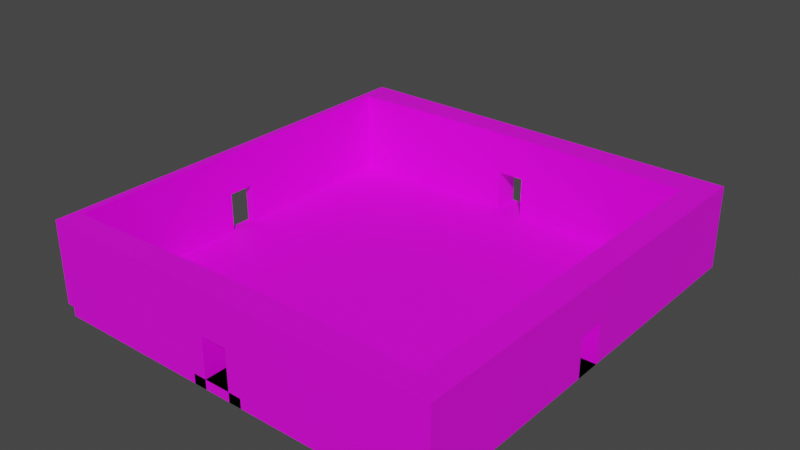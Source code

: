 # Source: map4way.blend  (saved by Blender 2.81.16; exported with 4.5.12 LTS)
import bpy
from mathutils import Matrix  # noqa: F401  (used for matrix-valued properties, if any)

bpy.ops.wm.read_factory_settings(use_empty=True)
scene = bpy.context.scene
scene.name = 'Scene'

# ---- collections
col_collection = bpy.data.collections.new('Collection'); scene.collection.children.link(col_collection)

# ---- images (referenced by path relative to the original .blend; pixels are not part of the script)
import os
ASSET_DIR = os.environ.get("B2B_ASSET_DIR", "")  # directory of the original .blend (textures are referenced by path, not embedded)
HERE = os.path.dirname(os.path.abspath(__file__))  # packed textures are extracted next to this script under _unpacked/

def load_image(name, relpath, width, height, colorspace="sRGB"):
    """Load a texture the original file referenced (path relative to the .blend, or extracted next to this script)."""
    p = next((c for c in (os.path.join(HERE, relpath), os.path.join(ASSET_DIR, relpath)) if relpath and os.path.exists(c)), "")
    if p:
        img = bpy.data.images.load(p, check_existing=True)
        img.name = name
    else:  # same state as the original file: an image datablock whose file is absent (Cycles renders it pink)
        img = bpy.data.images.new(name, width, height)
        img.source = "FILE"
        img.filepath = "//" + (relpath or name)
    img.colorspace_settings.name = colorspace
    return img
img_castle_wall_slates_ao_2k_jpg = load_image('castle_wall_slates_ao_2k.jpg', 'castle_wall_slates_ao_2k.jpg', 1024, 1024, 'sRGB')

# ---- materials (node trees are filled in below, after node groups)
mat_material_001 = bpy.data.materials.new('Material.001')
mat_material_001.use_transparent_shadow = False
mat_material_001.preview_render_type = 'CUBE'

# ---- material node trees
mat_material_001.use_nodes = True; mat_material_001.node_tree.nodes.clear()
_N = mat_material_001.node_tree.nodes; _L = mat_material_001.node_tree.links
n0 = _N.new('ShaderNodeOutputMaterial'); n0.name = 'Material Output'; n0.location = (300, 300)
n1 = _N.new('ShaderNodeBsdfPrincipled'); n1.name = 'Principled BSDF'; n1.location = (10, 300)
n1.distribution = 'GGX'
n1.subsurface_method = 'BURLEY'
n1.inputs[3].default_value = 1.45
n1.inputs[27].default_value = (0.0, 0.0, 0.0, 1.0)
n1.inputs[28].default_value = 1.0
n2 = _N.new('ShaderNodeTexImage'); n2.name = 'Image Texture'; n2.location = (-280, 280)
n2.image = img_castle_wall_slates_ao_2k_jpg
n2.interpolation = 'Cubic'
_L.new(n1.outputs[0], n0.inputs[0])
_L.new(n2.outputs[0], n1.inputs[0])
n0.is_active_output = True

# ---- world
world_world = bpy.data.worlds.new('World'); scene.world = world_world
world_world.use_nodes = True; world_world.node_tree.nodes.clear()
_N = world_world.node_tree.nodes; _L = world_world.node_tree.links
n0 = _N.new('ShaderNodeOutputWorld'); n0.name = 'World Output'; n0.location = (300, 300)
n1 = _N.new('ShaderNodeBackground'); n1.name = 'Background'; n1.location = (10, 300)
n1.inputs[0].default_value = (0.05088, 0.05088, 0.05088, 1.0)
_L.new(n1.outputs[0], n0.inputs[0])
n0.is_active_output = True
world_world.color = (0.05088, 0.05088, 0.05088)
world_world.use_sun_shadow = False
world_world.sun_shadow_jitter_overblur = 0.0

# ---- meshes
me_cube = bpy.data.meshes.new('Cube')
me_cube.from_pydata([(-6.961, -7.09, -1.731), (-0.9644, -6.907, -2.095), (-6.961, 6.907, -1.731), (0.5358, -6.907, -1.731), (-0.9644, 7.09, 0.2885), (-0.4642, -6.907, -1.731), (1.033, 7.09, 0.2886), (0.5358, -6.907, -0.2054), (7.036, 6.907, -1.731), (-0.4642, -6.907, -0.2054), (7.035, -6.953, -1.731), (1.033, -6.907, -1.731), (1.033, -6.907, 0.2839), (-0.9644, -6.907, -1.731), (-0.9644, -6.907, 0.2839), (-0.9644, 7.09, -2.095), (-0.9644, 8.087, -2.095), (-0.9644, 8.087, 0.2861), (-0.9644, 8.087, -1.731), (1.033, 8.087, 0.2861), (1.033, 8.087, -1.731), (1.033, -7.895, 0.2882), (0.5358, -7.895, -0.2118), (-0.4642, -7.895, -0.2118), (-0.4642, -7.895, -1.731), (-0.9644, -7.895, -1.731), (0.5358, -7.895, -1.731), (0.5358, -7.895, -2.095), (0.5358, -6.907, -2.095), (1.033, 7.09, -2.095), (1.033, -7.895, -1.731), (-0.9644, -7.895, 0.2882), (1.033, 8.087, -2.095), (-0.4642, -7.895, -2.095), (-0.9644, 8.087, -1.731), (1.033, -6.907, 1.383), (-0.4642, -6.907, -2.095), (-0.9644, 7.09, 1.383), (0.5358, -6.907, -2.095), (1.033, -7.895, 1.383), (1.033, 7.09, 1.383), (1.033, -6.907, -2.095), (-0.9644, 8.087, 1.383), (1.033, 8.087, 1.383), (1.033, -7.895, -2.095), (-0.9644, -7.895, 1.383), (-0.9644, 7.09, -1.731), (1.033, 7.09, -1.731), (-0.9644, 7.09, -1.731), (1.033, 7.09, -1.731), (-0.9644, -7.895, -2.095), (-0.4642, -6.907, -2.095), (-6.963, -6.907, -2.095), (-6.963, 7.09, -2.095), (7.034, 7.09, -2.095), (7.034, -6.907, -2.095), (0.5358, 8.087, -0.2054), (-0.4642, 8.087, -0.2054), (0.5358, 7.09, -0.2118), (-0.4642, 7.09, -0.2118), (0.5358, 8.087, -1.731), (-0.4642, 8.087, -1.731), (-0.4642, 7.09, -1.731), (0.5358, 7.09, -1.731), (-0.9644, -6.907, 1.383), (-6.963, -7.895, -1.731), (7.034, -7.895, -1.731), (-6.963, -7.895, -2.095), (7.034, -7.895, -2.095), (-6.963, -6.907, -2.095), (7.034, -6.907, -2.095), (-6.963, 8.087, -1.731), (7.034, 8.087, -1.731), (-0.9644, 8.087, -1.731), (-0.9644, 8.087, -1.731), (-6.963, 8.087, -2.095), (7.034, 8.087, -2.095), (0.5358, -7.895, -1.731), (0.5358, -7.895, -2.095), (0.5358, -6.907, -1.731), (0.5358, -6.907, -2.095), (1.033, 7.09, -1.731), (1.033, -6.907, -1.731), (1.033, 7.09, -2.095), (1.033, -6.907, -2.095), (1.033, -7.895, -2.095), (1.033, -6.907, -2.095), (1.033, -6.907, -1.731), (1.033, -7.895, -1.731), (1.033, 8.087, -1.731), (1.033, 8.087, -2.095), (-0.9644, -6.907, -2.095), (-0.9644, -7.895, -2.095), (-0.9644, -6.907, -2.095), (-0.9644, -7.895, -1.731), (-0.9644, 7.09, -1.731), (-0.9644, 7.09, -2.095), (-0.9644, 8.087, -1.731), (-0.9644, 8.087, -2.095), (-0.9644, -7.895, -2.095), (-0.9644, -6.907, -2.095), (-6.963, -6.907, -2.095), (7.034, -7.895, -1.731), (1.033, -6.907, -1.731), (1.033, -7.895, -1.731), (7.036, 6.907, 1.383), (-6.961, -7.09, 1.383), (-6.963, -7.895, 1.383), (7.034, 8.087, 1.383), (-6.961, 6.907, 1.383), (-6.963, 8.087, 1.383), (7.034, -7.895, 1.383), (7.036, -7.09, 1.383), (7.034, 8.087, -2.095), (7.034, 8.087, 1.383), (7.034, 8.087, -2.095), (7.034, 8.087, 1.383), (7.034, 8.087, -2.095), (7.034, 8.087, 1.383), (0.4945, 4.322, -0.5026), (7.038, 0.2261, -1.731), (-6.96, -1.274, 0.2557), (7.038, -0.7739, -1.731), (-6.96, 0.7232, 0.2559), (7.038, 0.2261, -0.2382), (7.038, -0.7739, -0.2382), (7.038, 6.724, -1.731), (7.038, 0.7232, -1.731), (7.038, 0.7232, 0.2511), (7.038, -1.274, -1.731), (7.038, -1.274, 0.2511), (-7.247, -1.274, 0.2533), (-7.247, -1.274, -1.731), (-7.247, 0.7232, 0.2533), (-7.247, 0.7232, -1.731), (8.025, 0.7232, 0.2555), (8.025, 0.2261, -0.2445), (8.025, -0.7739, -0.2445), (8.025, -0.7739, -1.731), (8.025, -1.274, -1.731), (8.025, 0.2261, -1.731), (8.025, 0.7232, -1.731), (8.025, -1.274, 0.2555), (-7.247, -1.274, -1.731), (7.038, 0.7232, 1.383), (-6.96, -1.274, 1.383), (8.025, 0.7232, 1.383), (-6.96, 0.7232, 1.383), (-7.247, -1.274, 1.383), (-7.247, 0.7232, 1.383), (8.025, -1.274, 1.383), (-6.96, -1.274, -1.731), (-6.96, 0.7232, -1.731), (-6.96, -1.274, -1.731), (-6.96, 0.7232, -1.731), (-7.247, 0.2261, -0.2382), (-7.247, -0.7739, -0.2382), (-6.96, 0.2261, -0.2445), (-6.96, -0.7739, -0.2445), (-7.247, 0.2261, -1.731), (-7.247, -0.7739, -1.731), (-6.96, -0.7739, -1.731), (-6.96, 0.2261, -1.731), (7.038, -1.274, 1.383), (8.025, -7.895, -1.731), (8.025, 6.724, -1.731), (7.038, 6.724, -1.731), (-7.247, -7.896, -1.731), (-7.247, 8.057, -1.731), (-7.247, -1.274, -1.731), (-7.247, -1.274, -1.731), (8.025, 0.2261, -1.731), (7.038, 0.2261, -1.731), (-6.96, 0.7232, -1.731), (7.038, 0.7232, -1.731), (7.038, 0.7232, -1.731), (8.025, 0.7232, -1.731), (-7.247, 0.7232, -1.731), (8.025, -1.274, -1.731), (-6.96, -1.274, -1.731), (-7.247, -1.274, -1.731), (8.025, 8.083, -1.731), (7.038, 0.7232, -1.731), (8.025, 0.7232, -1.731), (8.025, -7.895, 1.383), (-7.247, 8.057, 1.383), (-7.247, -7.896, 1.383), (8.025, 8.083, 1.383), (-3.478, 0.1848, 3.213)], [(110, 185), (181, 105)], [(49, 20, 47), (17, 4, 37, 42), (15, 46, 73, 16), (3, 38, 41, 11), (80, 78, 27, 28), (6, 19, 43, 40), (29, 32, 16, 15), (12, 21, 30, 11), (26, 3, 28, 27), (22, 7, 3, 26), (26, 27, 38, 3), (24, 25, 50, 33), (1, 50, 33, 51), (51, 33, 36), (77, 26, 3, 79), (13, 1, 51, 5), (38, 27, 44, 41), (5, 51, 36), (30, 26, 27, 44), (11, 41, 44, 30), (25, 13, 1, 50), (19, 6, 49, 20), (18, 48, 46, 34), (13, 82, 10, 8, 81, 95, 2, 0), (91, 84, 55, 54, 83, 96, 53, 52), (0, 2, 53, 52), (8, 10, 55, 54), (22, 23, 9, 7), (9, 23, 24, 5), (8, 54, 76, 72), (20, 18, 34), (39, 21, 12, 35), (5, 13, 14, 9), (11, 3, 7, 12), (7, 9, 14, 12), (22, 21, 31, 23), (24, 23, 31, 25), (22, 26, 30, 21), (31, 21, 39, 45), (48, 4, 17, 18), (40, 43, 42, 37), (43, 19, 17, 42), (58, 59, 57, 56), (56, 57, 17, 19), (58, 6, 4, 59), (4, 6, 40, 37), (17, 57, 61, 18), (56, 19, 20, 60), (6, 58, 63, 49), (48, 62, 59, 4), (61, 57, 59, 62), (56, 60, 63, 58), (47, 29, 32, 20), (34, 16, 15, 46), (79, 5, 36, 80), (31, 45, 64, 14), (35, 64, 45, 39), (35, 12, 14, 64), (25, 31, 14, 13), (94, 65, 67, 92), (55, 10, 70), (81, 8, 105, 40), (84, 55, 70, 86), (86, 70, 68, 85), (0, 52, 69), (70, 10, 66, 68), (0, 69, 67, 65), (89, 72, 76, 90), (74, 20, 73), (53, 2, 71, 75), (96, 53, 75, 98), (97, 71, 110, 42), (46, 48, 74, 73), (3, 79, 80, 28), (24, 77, 79, 5), (36, 33, 78, 80), (95, 81, 89, 97), (54, 83, 90, 76), (97, 89, 90, 98), (93, 86, 85, 92), (91, 84, 86, 93), (92, 67, 99), (66, 88, 85, 68), (10, 82, 87), (123, 133, 149, 147), (154, 134, 152), (52, 91, 93, 69), (88, 66, 102, 104), (71, 97, 98, 75), (95, 97, 42, 37), (83, 96, 98, 90), (87, 13, 94, 88), (88, 94, 92, 85), (82, 13, 87), (102, 10, 112, 111), (101, 100, 99, 67), (66, 10, 102), (10, 87, 103), (87, 88, 104, 103), (93, 92, 99, 100), (69, 93, 100, 101), (67, 69, 101), (64, 106, 107, 45), (40, 105, 108, 43), (109, 37, 42, 110), (112, 35, 39, 111), (8, 72, 108, 105), (10, 103, 35, 112), (94, 13, 64, 45), (72, 89, 43, 108), (104, 102, 111, 39), (65, 94, 45, 107), (71, 2, 109, 110), (103, 104, 39, 35), (0, 65, 107, 106), (89, 81, 40, 43), (2, 95, 37, 109), (13, 0, 106, 64), (114, 113, 115, 116), (116, 115, 117, 118), (131, 121, 145, 148), (128, 135, 141, 127), (136, 124, 120, 140), (171, 140, 120, 172), (133, 123, 154, 134), (132, 153, 151, 143), (136, 137, 125, 124), (125, 137, 138, 122), (134, 132, 143), (146, 135, 128, 144), (122, 129, 130, 125), (127, 120, 124, 128), (124, 125, 130, 128), (136, 135, 142, 137), (138, 137, 142, 139), (136, 140, 141, 135), (142, 135, 146, 150), (153, 121, 131, 132), (147, 149, 148, 145), (149, 133, 131, 148), (157, 158, 156, 155), (155, 156, 131, 133), (157, 123, 121, 158), (121, 123, 147, 145), (131, 156, 160, 132), (155, 133, 134, 159), (123, 157, 162, 154), (153, 161, 158, 121), (160, 156, 158, 161), (155, 159, 162, 157), (142, 150, 163, 130), (144, 163, 150, 146), (144, 128, 130, 163), (139, 142, 130, 129), (173, 2, 109, 147), (170, 134, 169), (180, 167, 186, 148), (151, 153, 170, 169), (138, 171, 172, 122), (179, 173, 177, 180), (126, 174, 175, 166), (176, 165, 181, 183), (179, 180, 148, 145), (175, 129, 178, 176), (174, 129, 175), (181, 8, 105, 187), (165, 166, 8, 181), (166, 175, 182, 8), (175, 176, 183, 182), (163, 112, 184, 150), (147, 109, 185, 149), (106, 145, 148, 186), (105, 144, 146, 187), (2, 168, 185, 109), (8, 182, 144, 105), (178, 129, 163, 150), (168, 177, 149, 185), (183, 181, 187, 146), (164, 178, 150, 184), (167, 0, 106, 186), (182, 183, 146, 144), (10, 164, 184, 112), (177, 173, 147, 149), (0, 179, 145, 106), (129, 10, 112, 163), (109, 185, 168, 71, 110), (168, 2, 71), (173, 177, 168, 2), (181, 187, 118, 105, 72), (105, 118, 187), (181, 72, 8), (182, 166, 165, 183), (129, 178, 164, 10), (112, 184, 111), (10, 164, 102), (111, 184, 164, 102), (186, 106, 107), (186, 107, 65, 167), (0, 167, 65), (0, 167, 180, 179)])
_uv = me_cube.uv_layers.new(name='UVMap')
_uv.uv.foreach_set('vector', [0.0, 0.0, 0.375, 0.25, 0.0, 0.0, 0.0, 0.0, 0.0, 0.0, 0.0, 0.0, 0.0, 0.0, 0.0, 0.0, 0.0, 0.0, 0.0, 0.0, 0.0, 0.0, 0.0, 0.0, 0.0, 0.0, 0.0, 0.0, 0.0, 0.0, 0.3118, 0.75, 0.3118, 0.75, 0.3118, 0.75, 0.3118, 0.75, 0.0, 0.0, 0.0, 0.0, 0.0, 0.0, 0.0, 0.0, 0.0, 0.0, 0.375, 0.25, 0.375, 0.5, 0.0, 0.0, 0.0, 0.0, 0.0, 0.0, 0.0, 0.0, 0.0, 0.0, 0.3118, 0.75, 0.3118, 0.75, 0.3118, 0.75, 0.3118, 0.75, 0.0, 0.0, 0.0, 0.0, 0.0, 0.0, 0.0, 0.0, 0.0, 0.0, 0.0, 0.0, 0.0, 0.0, 0.0, 0.0, 0.0, 0.0, 0.375, 0.75, 0.375, 0.75, 0.0, 0.0, 0.125, 0.75, 0.125, 0.75, 0.1868, 0.75, 0.1868, 0.75, 0.0, 0.0, 0.0, 0.0, 0.0, 0.0, 0.0, 0.0, 0.0, 0.0, 0.0, 0.0, 0.0, 0.0, 0.0, 0.0, 0.0, 0.0, 0.0, 0.0, 0.0, 0.0, 0.3118, 0.75, 0.3118, 0.75, 0.375, 0.75, 0.375, 0.75, 0.0, 0.0, 0.0, 0.0, 0.0, 0.0, 0.0, 0.0, 0.0, 0.0, 0.0, 0.0, 0.0, 0.0, 0.0, 0.0, 0.0, 0.0, 0.0, 0.0, 0.0, 0.0, 0.0, 0.0, 0.0, 0.0, 0.0, 0.0, 0.0, 0.0, 0.625, 0.25, 0.0, 0.0, 0.0, 0.0, 0.375, 0.25, 0.375, 0.5, 0.0, 0.0, 0.0, 0.0, 0.375, 0.5, 0.0, 0.0, 0.0, 0.0, 0.0, 0.0, 0.0, 0.0, 0.0, 0.0, 0.0, 0.0, 0.0, 0.0, 0.0, 0.0, 0.0, 0.0, 0.0, 0.0, 0.0, 0.0, 0.0, 0.0, 0.0, 0.0, 0.0, 0.0, 0.0, 0.0, 0.0, 0.0, 0.0, 0.0, 0.0, 0.0, 0.0, 0.0, 0.0, 0.0, 0.0, 0.0, 0.0, 0.0, 0.0, 0.0, 0.0, 0.0, 0.0, 0.0, 0.0, 0.0, 0.0, 0.0, 0.0, 0.0, 0.0, 0.0, 0.0, 0.0, 0.0, 0.0, 0.0, 0.0, 0.0, 0.0, 0.0, 0.0, 0.0, 0.0, 0.0, 0.0, 0.0, 0.0, 0.0, 0.0, 0.0, 0.0, 0.625, 1.0, 0.625, 1.0, 0.0, 0.0, 0.0, 0.0, 0.0, 0.0, 0.0, 0.0, 0.0, 0.0, 0.0, 0.0, 0.0, 0.0, 0.0, 0.0, 0.0, 0.0, 0.0, 0.0, 0.0, 0.0, 0.0, 0.0, 0.0, 0.0, 0.0, 0.0, 0.0, 0.0, 0.0, 0.0, 0.0, 0.0, 0.0, 0.0, 0.0, 0.0, 0.0, 0.0, 0.0, 0.0, 0.375, 0.75, 0.0, 0.0, 0.0, 0.0, 0.0, 0.0, 0.0, 0.0, 0.625, 0.75, 0.625, 1.0, 0.625, 1.0, 0.0, 0.0, 0.0, 0.0, 0.0, 0.0, 0.0, 0.0, 0.375, 0.5, 0.0, 0.0, 0.0, 0.0, 0.0, 0.0, 0.0, 0.0, 0.0, 0.0, 0.0, 0.0, 0.0, 0.0, 0.0, 0.0, 0.0, 0.0, 0.0, 0.0, 0.0, 0.0, 0.0, 0.0, 0.0, 0.0, 0.0, 0.0, 0.0, 0.0, 0.0, 0.0, 0.0, 0.0, 0.0, 0.0, 0.0, 0.0, 0.0, 0.0, 0.625, 0.75, 0.625, 1.0, 0.625, 1.0, 0.0, 0.0, 0.0, 0.0, 0.0, 0.0, 0.0, 0.0, 0.0, 0.0, 0.0, 0.0, 0.0, 0.0, 0.0, 0.0, 0.0, 0.0, 0.0, 0.0, 0.0, 0.0, 0.0, 0.0, 0.0, 0.0, 0.0, 0.0, 0.0, 0.0, 0.0, 0.0, 0.0, 0.0, 0.0, 0.0, 0.0, 0.0, 0.0, 0.0, 0.0, 0.0, 0.0, 0.0, 0.0, 0.0, 0.0, 0.0, 0.0, 0.0, 0.0, 0.0, 0.0, 0.0, 0.375, 0.25, 0.375, 0.25, 0.375, 0.5, 0.375, 0.5, 0.0, 0.0, 0.0, 0.0, 0.0, 0.0, 0.0, 0.0, 0.0, 0.0, 0.0, 0.0, 0.625, 0.75, 0.0, 0.0, 0.0, 0.0, 0.0, 0.0, 0.0, 0.0, 0.0, 0.0, 0.0, 0.0, 0.625, 1.0, 0.0, 0.0, 0.0, 0.0, 0.0, 0.0, 0.0, 0.0, 0.375, 0.75, 0.0, 0.0, 0.0, 0.0, 0.0, 0.0, 0.0, 0.0, 0.0, 0.0, 0.0, 0.0, 0.0, 0.0, 0.0, 0.0, 0.0, 0.0, 0.0, 0.0, 0.0, 0.0, 0.0, 0.0, 0.0, 0.0, 0.0, 0.0, 0.0, 0.0, 0.0, 0.0, 0.0, 0.0, 0.0, 0.0, 0.0, 0.0, 0.0, 0.0, 0.0, 0.0, 0.0, 0.0, 0.0, 0.0, 0.0, 0.0, 0.0, 0.0, 0.0, 0.0, 0.0, 0.0, 0.0, 0.0, 0.0, 0.0, 0.0, 0.0, 0.0, 0.0, 0.0, 0.0, 0.0, 0.0, 0.0, 0.0, 0.0, 0.0, 0.0, 0.0, 0.0, 0.0, 0.0, 0.0, 0.0, 0.0, 0.0, 0.0, 0.0, 0.0, 0.0, 0.0, 0.0, 0.0, 0.0, 0.0, 0.0, 0.0, 0.0, 0.0, 0.0, 0.0, 0.0, 0.0, 0.0, 0.0, 0.0, 0.0, 0.0, 0.0, 0.0, 0.0, 0.0, 0.0, 0.0, 0.0, 0.0, 0.0, 0.0, 0.0, 0.0, 0.0, 0.0, 0.0, 0.0, 0.0, 0.0, 0.0, 0.0, 0.0, 0.0, 0.0, 0.0, 0.0, 0.0, 0.0, 0.1868, 0.75, 0.1868, 0.75, 0.3118, 0.75, 0.3118, 0.75, 0.0, 0.0, 0.0, 0.0, 0.0, 0.0, 0.0, 0.0, 0.0, 0.0, 0.0, 0.0, 0.0, 0.0, 0.0, 0.0, 0.0, 0.0, 0.0, 0.0, 0.0, 0.0, 0.0, 0.0, 0.0, 0.0, 0.0, 0.0, 0.0, 0.0, 0.0, 0.0, 0.0, 0.0, 0.0, 0.0, 0.0, 0.0, 0.0, 0.0, 0.0, 0.0, 0.0, 0.0, 0.0, 0.0, 0.0, 0.0, 0.0, 0.0, 0.0, 0.0, 0.0, 0.0, 0.0, 0.0, 0.0, 0.0, 0.0, 0.0, 0.0, 0.0, 0.0, 0.0, 0.0, 0.0, 0.0, 0.0, 0.0, 0.0, 0.375, 0.25, 0.0, 0.0, 0.0, 0.0, 0.0, 0.0, 0.0, 0.0, 0.0, 0.0, 0.0, 0.0, 0.0, 0.0, 0.0, 0.0, 0.0, 0.0, 0.0, 0.0, 0.0, 0.0, 0.0, 0.0, 0.0, 0.0, 0.0, 0.0, 0.0, 0.0, 0.0, 0.0, 0.0, 0.0, 0.0, 0.0, 0.0, 0.0, 0.0, 0.0, 0.0, 0.0, 0.0, 0.0, 0.0, 0.0, 0.0, 0.0, 0.0, 0.0, 0.0, 0.0, 0.0, 0.0, 0.0, 0.0, 0.0, 0.0, 0.0, 0.0, 0.0, 0.0, 0.0, 0.0, 0.0, 0.0, 0.0, 0.0, 0.0, 0.0, 0.0, 0.0, 0.0, 0.0, 0.0, 0.0, 0.0, 0.0, 0.0, 0.0, 0.0, 0.0, 0.0, 0.0, 0.0, 0.0, 0.0, 0.0, 0.0, 0.0, 0.0, 0.0, 0.0, 0.0, 0.0, 0.0, 0.0, 0.0, 0.0, 0.0, 0.0, 0.0, 0.0, 0.0, 0.0, 0.0, 0.0, 0.0, 0.0, 0.0, 0.0, 0.0, 0.0, 0.0, 0.0, 0.0, 0.0, 0.0, 0.0, 0.0, 0.0, 0.0, 0.0, 0.0, 0.0, 0.0, 0.0, 0.0, 0.0, 0.0, 0.0, 0.0, 0.0, 0.0, 0.0, 0.0, 0.0, 0.0, 0.0, 0.0, 0.0, 0.0, 0.0, 0.0, 0.0, 0.0, 0.0, 0.0, 0.0, 0.0, 0.0, 0.0, 0.0, 0.0, 0.0, 0.0, 0.0, 0.0, 0.0, 0.0, 0.0, 0.0, 0.0, 0.0, 0.0, 0.0, 0.0, 0.0, 0.0, 0.0, 0.0, 0.0, 0.0, 0.0, 0.0, 0.0, 0.0, 0.0, 0.0, 0.0, 0.0, 0.0, 0.0, 0.0, 0.0, 0.0, 0.0, 0.0, 0.0, 0.0, 0.0, 0.0, 0.0, 0.0, 0.0, 0.0, 0.0, 0.0, 0.0, 0.0, 0.0, 0.0, 0.0, 0.0, 0.0, 0.0, 0.0, 0.0, 0.0, 0.0, 0.0, 0.0, 0.0, 0.0, 0.0, 0.0, 0.0, 0.0, 0.0, 0.0, 0.0, 0.0, 0.0, 0.0, 0.0, 0.0, 0.0, 0.0, 0.0, 0.0, 0.0, 0.0, 0.0, 0.0, 0.0, 0.0, 0.0, 0.0, 0.0, 0.0, 0.0, 0.0, 0.0, 0.0, 0.0, 0.0, 0.0, 0.0, 0.0, 0.0, 0.0, 0.0, 0.0, 0.0, 0.0, 0.0, 0.0, 0.0, 0.0, 0.0, 0.0, 0.0, 0.0, 0.0, 0.0, 0.0, 0.0, 0.0, 0.0, 0.0, 0.0, 0.0, 0.0, 0.0, 0.0, 0.0, 0.0, 0.0, 0.0, 0.0, 0.0, 0.0, 0.0, 0.0, 0.0, 0.0, 0.0, 0.0, 0.0, 0.0, 0.0, 0.0, 0.0, 0.0, 0.0, 0.0, 0.0, 0.0, 0.625, 0.25, 0.0, 0.0, 0.0, 0.0, 0.375, 0.25, 0.375, 0.5, 0.0, 0.0, 0.0, 0.0, 0.375, 0.5, 0.0, 0.0, 0.0, 0.0, 0.0, 0.0, 0.0, 0.0, 0.0, 0.0, 0.0, 0.0, 0.0, 0.0, 0.0, 0.0, 0.0, 0.0, 0.0, 0.0, 0.0, 0.0, 0.625, 1.0, 0.625, 1.0, 0.0, 0.0, 0.0, 0.0, 0.0, 0.0, 0.0, 0.0, 0.0, 0.0, 0.0, 0.0, 0.0, 0.0, 0.0, 0.0, 0.0, 0.0, 0.0, 0.0, 0.0, 0.0, 0.0, 0.0, 0.0, 0.0, 0.0, 0.0, 0.0, 0.0, 0.0, 0.0, 0.0, 0.0, 0.0, 0.0, 0.0, 0.0, 0.0, 0.0, 0.0, 0.0, 0.375, 0.75, 0.0, 0.0, 0.0, 0.0, 0.0, 0.0, 0.0, 0.0, 0.625, 0.75, 0.625, 1.0, 0.625, 1.0, 0.0, 0.0, 0.0, 0.0, 0.0, 0.0, 0.0, 0.0, 0.375, 0.5, 0.0, 0.0, 0.0, 0.0, 0.0, 0.0, 0.0, 0.0, 0.0, 0.0, 0.0, 0.0, 0.0, 0.0, 0.0, 0.0, 0.0, 0.0, 0.0, 0.0, 0.0, 0.0, 0.0, 0.0, 0.0, 0.0, 0.0, 0.0, 0.0, 0.0, 0.0, 0.0, 0.0, 0.0, 0.0, 0.0, 0.0, 0.0, 0.0, 0.0, 0.625, 0.75, 0.625, 1.0, 0.625, 1.0, 0.0, 0.0, 0.0, 0.0, 0.0, 0.0, 0.0, 0.0, 0.0, 0.0, 0.0, 0.0, 0.0, 0.0, 0.0, 0.0, 0.0, 0.0, 0.0, 0.0, 0.0, 0.0, 0.0, 0.0, 0.0, 0.0, 0.0, 0.0, 0.0, 0.0, 0.0, 0.0, 0.0, 0.0, 0.0, 0.0, 0.0, 0.0, 0.0, 0.0, 0.0, 0.0, 0.0, 0.0, 0.0, 0.0, 0.0, 0.0, 0.0, 0.0, 0.625, 0.75, 0.0, 0.0, 0.0, 0.0, 0.0, 0.0, 0.0, 0.0, 0.0, 0.0, 0.0, 0.0, 0.625, 1.0, 0.0, 0.0, 0.0, 0.0, 0.0, 0.0, 0.0, 0.0, 0.375, 0.75, 0.0, 0.0, 0.0, 0.0, 0.0, 0.0, 0.0, 0.0, 0.0, 0.0, 0.0, 0.0, 0.0, 0.0, 0.0, 0.0, 0.0, 0.0, 0.0, 0.0, 0.0, 0.0, 0.0, 0.0, 0.0, 0.0, 0.0, 0.0, 0.0, 0.0, 0.0, 0.0, 0.0, 0.0, 0.0, 0.0, 0.0, 0.0, 0.0, 0.0, 0.0, 0.0, 0.0, 0.0, 0.0, 0.0, 0.0, 0.0, 0.0, 0.0, 0.0, 0.0, 0.0, 0.0, 0.0, 0.0, 0.0, 0.0, 0.0, 0.0, 0.0, 0.0, 0.0, 0.0, 0.0, 0.0, 0.0, 0.0, 0.0, 0.0, 0.0, 0.0, 0.0, 0.0, 0.0, 0.0, 0.0, 0.0, 0.0, 0.0, 0.0, 0.0, 0.0, 0.0, 0.0, 0.0, 0.0, 0.0, 0.0, 0.0, 0.0, 0.0, 0.0, 0.0, 0.0, 0.0, 0.0, 0.0, 0.0, 0.0, 0.0, 0.0, 0.0, 0.0, 0.0, 0.0, 0.0, 0.0, 0.0, 0.0, 0.0, 0.0, 0.0, 0.0, 0.0, 0.0, 0.0, 0.0, 0.0, 0.0, 0.0, 0.0, 0.0, 0.0, 0.0, 0.0, 0.0, 0.0, 0.0, 0.0, 0.0, 0.0, 0.0, 0.0, 0.0, 0.0, 0.0, 0.0, 0.0, 0.0, 0.0, 0.0, 0.0, 0.0, 0.0, 0.0, 0.0, 0.0, 0.0, 0.0, 0.0, 0.0, 0.0, 0.0, 0.0, 0.0, 0.0, 0.0, 0.0, 0.0, 0.0, 0.0, 0.0, 0.0, 0.0, 0.0, 0.0, 0.0, 0.0, 0.0, 0.0, 0.0, 0.0, 0.0, 0.0, 0.0, 0.0, 0.0, 0.0, 0.0, 0.0, 0.0, 0.0, 0.0, 0.0, 0.0, 0.0, 0.0, 0.0, 0.0, 0.0, 0.0, 0.0, 0.0, 0.0, 0.0, 0.0, 0.0, 0.0, 0.0, 0.0, 0.0, 0.0, 0.0, 0.0, 0.0, 0.0, 0.0, 0.0, 0.0, 0.0, 0.0, 0.0, 0.0, 0.0, 0.0, 0.0, 0.0, 0.0, 0.0, 0.0, 0.0, 0.0, 0.0, 0.0, 0.0, 0.0, 0.0, 0.0, 0.0, 0.0, 0.0, 0.0, 0.0, 0.0, 0.0, 0.0, 0.0, 0.0, 0.0, 0.0, 0.0, 0.0, 0.0, 0.0, 0.0, 0.0, 0.0, 0.0, 0.0, 0.0, 0.0, 0.0, 0.0, 0.0, 0.0, 0.0, 0.0, 0.0, 0.0, 0.0, 0.0, 0.0, 0.0, 0.0, 0.0, 0.0, 0.0, 0.0, 0.0, 0.0, 0.0, 0.0, 0.0, 0.0, 0.0, 0.0, 0.0, 0.0, 0.0, 0.0, 0.0, 0.0, 0.0, 0.0, 0.0, 0.0, 0.0, 0.0, 0.0, 0.0, 0.0, 0.0, 0.0, 0.0, 0.0, 0.0, 0.0, 0.0, 0.0, 0.0, 0.0, 0.0, 0.0, 0.0, 0.0, 0.0, 0.0, 0.0, 0.0, 0.0, 0.0, 0.0, 0.0, 0.0, 0.0, 0.0, 0.0, 0.0, 0.0, 0.0, 0.0, 0.0, 0.0, 0.0, 0.0, 0.0, 0.0, 0.0, 0.0, 0.0, 0.0, 0.0, 0.0, 0.0, 0.0, 0.0, 0.0, 0.0, 0.0, 0.0, 0.0, 0.0, 0.0, 0.0, 0.0, 0.0, 0.0, 0.0, 0.0, 0.0, 0.0, 0.0, 0.0, 0.0, 0.0, 0.0, 0.0, 0.0, 0.0])
me_cube.materials.append(mat_material_001)
me_cube.use_remesh_preserve_volume = False
me_cube.use_remesh_preserve_attributes = False
me_cube.use_mirror_vertex_groups = False
me_cube.update()

# ---- objects
ob_cube = bpy.data.objects.new('Cube', me_cube)

# ---- transforms, parenting, visibility, modifiers, constraints
ob_cube.location = (-0.1082, 0.5138, 4.153)
ob_cube.scale = (2.241, 2.241, 2.241)
ob_cube.lock_rotations_4d = False
ob_cube.empty_display_type = 'ARROWS'
ob_cube.lineart.crease_threshold = 0.0

# ---- collection membership
col_collection.objects.link(ob_cube)

# ---- scene / render settings (as saved in the file)
scene.frame_start = 1; scene.frame_end = 250; scene.frame_set(32)
scene.render.engine = 'BLENDER_EEVEE_NEXT'
scene.cycles.use_denoising = False
scene.cycles.samples = 128
scene.cycles.sampling_pattern = 'TABULATED_SOBOL'
scene.cycles.use_adaptive_sampling = False
scene.cycles.use_light_tree = False
scene.view_settings.view_transform = 'Filmic'
bpy.context.view_layer.update()

# ---- added for rendering (the .blend has no active camera and no usable light): camera, sun
cam_auto = bpy.data.cameras.new('AutoCamera')
cam_auto.lens = 50.0
cam_auto.sensor_width = 36.0
cam_auto.clip_end = 1000.0
ob_auto_camera = bpy.data.objects.new('AutoCamera', cam_auto)
scene.collection.objects.link(ob_auto_camera)
ob_auto_camera.location = (47.9016, -55.8381, 43.1168)
ob_auto_camera.rotation_euler = (1.09748, -7.21219e-08, 0.694738)
scene.camera = ob_auto_camera
light_auto_sun = bpy.data.lights.new('AutoSun', 'SUN')
light_auto_sun.energy = 3.0
light_auto_sun.angle = 0.0523599
ob_auto_sun = bpy.data.objects.new('AutoSun', light_auto_sun)
scene.collection.objects.link(ob_auto_sun)
ob_auto_sun.rotation_euler = (0.872665, 0.174533, 0.523599)
bpy.context.view_layer.update()
